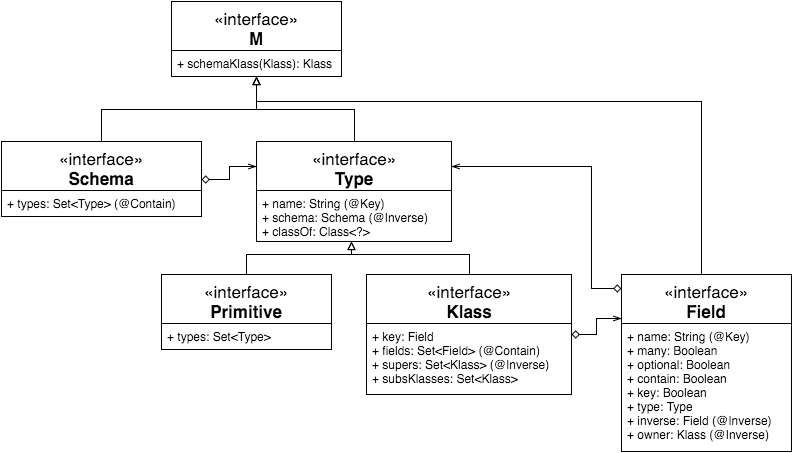

The diagram above was exported from draw.io. Its source (the exported page's mxGraphModel, read from the mxfile embedded in the PNG):
<mxGraphModel dx="954" dy="535" grid="1" gridSize="10" guides="1" tooltips="1" connect="1" arrows="1" fold="1" page="1" pageScale="1" pageWidth="826" pageHeight="1169" background="#ffffff" math="0" shadow="0">
  <root>
    <mxCell id="0" />
    <mxCell id="1" parent="0" />
    <mxCell id="65d5ef91a3300129-1" value="&lt;span&gt;&lt;span style=&quot;font-weight: normal&quot;&gt;«interface»&lt;/span&gt;&lt;br&gt;&lt;/span&gt;M&lt;br&gt;&lt;br&gt;" style="swimlane;html=1;fontStyle=1;align=center;verticalAlign=top;childLayout=stackLayout;horizontal=1;startSize=49;horizontalStack=0;resizeParent=1;resizeLast=0;collapsible=1;marginBottom=0;swimlaneFillColor=#ffffff;fillColor=none;fontSize=17;" vertex="1" parent="1">
      <mxGeometry x="200" y="20" width="170" height="75" as="geometry" />
    </mxCell>
    <mxCell id="65d5ef91a3300129-2" value="+ schemaKlass(Klass): Klass" style="text;html=1;strokeColor=none;fillColor=none;align=left;verticalAlign=top;spacingLeft=4;spacingRight=4;whiteSpace=wrap;overflow=hidden;rotatable=0;points=[[0,0.5],[1,0.5]];portConstraint=eastwest;" vertex="1" parent="65d5ef91a3300129-1">
      <mxGeometry y="49" width="170" height="26" as="geometry" />
    </mxCell>
    <mxCell id="65d5ef91a3300129-19" style="edgeStyle=orthogonalEdgeStyle;rounded=0;html=1;startArrow=none;startFill=0;endArrow=block;endFill=0;jettySize=auto;orthogonalLoop=1;strokeWidth=1;fontSize=17;" edge="1" parent="1" source="65d5ef91a3300129-3" target="65d5ef91a3300129-1">
      <mxGeometry relative="1" as="geometry">
        <Array as="points">
          <mxPoint x="130" y="128" />
          <mxPoint x="285" y="128" />
        </Array>
      </mxGeometry>
    </mxCell>
    <mxCell id="65d5ef91a3300129-22" style="edgeStyle=orthogonalEdgeStyle;rounded=0;html=1;entryX=0;entryY=0.25;startArrow=diamond;startFill=0;endArrow=openThin;endFill=0;jettySize=auto;orthogonalLoop=1;strokeWidth=1;fontSize=17;" edge="1" parent="1" source="65d5ef91a3300129-3" target="65d5ef91a3300129-5">
      <mxGeometry relative="1" as="geometry" />
    </mxCell>
    <mxCell id="65d5ef91a3300129-3" value="&lt;span&gt;&lt;span style=&quot;font-weight: normal&quot;&gt;«interface»&lt;/span&gt;&lt;br&gt;&lt;/span&gt;Schema&lt;br&gt;&lt;br&gt;" style="swimlane;html=1;fontStyle=1;align=center;verticalAlign=top;childLayout=stackLayout;horizontal=1;startSize=49;horizontalStack=0;resizeParent=1;resizeLast=0;collapsible=1;marginBottom=0;swimlaneFillColor=#ffffff;fillColor=none;fontSize=17;" vertex="1" parent="1">
      <mxGeometry x="30" y="160" width="200" height="75" as="geometry" />
    </mxCell>
    <mxCell id="65d5ef91a3300129-4" value="+ types: Set&amp;lt;Type&amp;gt; (@Contain)" style="text;html=1;strokeColor=none;fillColor=none;align=left;verticalAlign=top;spacingLeft=4;spacingRight=4;whiteSpace=wrap;overflow=hidden;rotatable=0;points=[[0,0.5],[1,0.5]];portConstraint=eastwest;" vertex="1" parent="65d5ef91a3300129-3">
      <mxGeometry y="49" width="200" height="26" as="geometry" />
    </mxCell>
    <mxCell id="65d5ef91a3300129-20" style="edgeStyle=orthogonalEdgeStyle;rounded=0;html=1;startArrow=none;startFill=0;endArrow=block;endFill=0;jettySize=auto;orthogonalLoop=1;strokeWidth=1;fontSize=17;" edge="1" parent="1" source="65d5ef91a3300129-5" target="65d5ef91a3300129-1">
      <mxGeometry relative="1" as="geometry" />
    </mxCell>
    <mxCell id="65d5ef91a3300129-5" value="&lt;span&gt;&lt;span style=&quot;font-weight: normal&quot;&gt;«interface»&lt;/span&gt;&lt;br&gt;&lt;/span&gt;Type&lt;br&gt;&lt;br&gt;" style="swimlane;html=1;fontStyle=1;align=center;verticalAlign=top;childLayout=stackLayout;horizontal=1;startSize=49;horizontalStack=0;resizeParent=1;resizeLast=0;collapsible=1;marginBottom=0;swimlaneFillColor=#ffffff;fillColor=none;fontSize=17;" vertex="1" parent="1">
      <mxGeometry x="285" y="160" width="195" height="100" as="geometry" />
    </mxCell>
    <mxCell id="65d5ef91a3300129-6" value="+ name: String (@Key)&lt;div&gt;+ schema: Schema (@Inverse)&lt;/div&gt;&lt;div&gt;+ classOf: Class&amp;lt;?&amp;gt;&lt;/div&gt;" style="text;html=1;strokeColor=none;fillColor=none;align=left;verticalAlign=top;spacingLeft=4;spacingRight=4;whiteSpace=wrap;overflow=hidden;rotatable=0;points=[[0,0.5],[1,0.5]];portConstraint=eastwest;" vertex="1" parent="65d5ef91a3300129-5">
      <mxGeometry y="49" width="195" height="51" as="geometry" />
    </mxCell>
    <mxCell id="65d5ef91a3300129-17" style="edgeStyle=orthogonalEdgeStyle;rounded=0;html=1;startArrow=none;startFill=0;endArrow=block;endFill=0;jettySize=auto;orthogonalLoop=1;strokeWidth=1;fontSize=17;" edge="1" parent="1" source="65d5ef91a3300129-7">
      <mxGeometry relative="1" as="geometry">
        <mxPoint x="380" y="260" as="targetPoint" />
        <Array as="points">
          <mxPoint x="498" y="273" />
          <mxPoint x="380" y="273" />
        </Array>
      </mxGeometry>
    </mxCell>
    <mxCell id="65d5ef91a3300129-23" style="edgeStyle=orthogonalEdgeStyle;rounded=0;html=1;entryX=0;entryY=0.25;startArrow=diamond;startFill=0;endArrow=openThin;endFill=0;jettySize=auto;orthogonalLoop=1;strokeWidth=1;fontSize=17;" edge="1" parent="1" source="65d5ef91a3300129-7" target="65d5ef91a3300129-11">
      <mxGeometry relative="1" as="geometry" />
    </mxCell>
    <mxCell id="65d5ef91a3300129-7" value="&lt;span&gt;&lt;span style=&quot;font-weight: normal&quot;&gt;«interface»&lt;/span&gt;&lt;br&gt;&lt;/span&gt;Klass&lt;br&gt;&lt;br&gt;" style="swimlane;html=1;fontStyle=1;align=center;verticalAlign=top;childLayout=stackLayout;horizontal=1;startSize=49;horizontalStack=0;resizeParent=1;resizeLast=0;collapsible=1;marginBottom=0;swimlaneFillColor=#ffffff;fillColor=none;fontSize=17;" vertex="1" parent="1">
      <mxGeometry x="395" y="293" width="205" height="120" as="geometry" />
    </mxCell>
    <mxCell id="65d5ef91a3300129-8" value="+ key: Field&lt;div&gt;+ fields: Set&amp;lt;Field&amp;gt; (@Contain)&lt;/div&gt;&lt;div&gt;+ supers: Set&amp;lt;Klass&amp;gt; (@Inverse)&lt;/div&gt;&lt;div&gt;+ subsKlasses: Set&amp;lt;Klass&amp;gt;&lt;/div&gt;&lt;div&gt;&lt;br&gt;&lt;/div&gt;" style="text;html=1;strokeColor=none;fillColor=none;align=left;verticalAlign=top;spacingLeft=4;spacingRight=4;whiteSpace=wrap;overflow=hidden;rotatable=0;points=[[0,0.5],[1,0.5]];portConstraint=eastwest;" vertex="1" parent="65d5ef91a3300129-7">
      <mxGeometry y="49" width="205" height="71" as="geometry" />
    </mxCell>
    <mxCell id="65d5ef91a3300129-16" style="edgeStyle=orthogonalEdgeStyle;rounded=0;html=1;entryX=0.487;entryY=1;entryPerimeter=0;startArrow=none;startFill=0;endArrow=block;endFill=0;jettySize=auto;orthogonalLoop=1;strokeWidth=1;fontSize=17;" edge="1" parent="1" source="65d5ef91a3300129-9" target="65d5ef91a3300129-6">
      <mxGeometry relative="1" as="geometry" />
    </mxCell>
    <mxCell id="65d5ef91a3300129-9" value="&lt;span&gt;&lt;span style=&quot;font-weight: normal&quot;&gt;«interface»&lt;/span&gt;&lt;br&gt;&lt;/span&gt;Primitive&lt;br&gt;&lt;br&gt;" style="swimlane;html=1;fontStyle=1;align=center;verticalAlign=top;childLayout=stackLayout;horizontal=1;startSize=49;horizontalStack=0;resizeParent=1;resizeLast=0;collapsible=1;marginBottom=0;swimlaneFillColor=#ffffff;fillColor=none;fontSize=17;" vertex="1" parent="1">
      <mxGeometry x="190" y="293" width="170" height="75" as="geometry" />
    </mxCell>
    <mxCell id="65d5ef91a3300129-10" value="+ types: Set&amp;lt;Type&amp;gt;" style="text;html=1;strokeColor=none;fillColor=none;align=left;verticalAlign=top;spacingLeft=4;spacingRight=4;whiteSpace=wrap;overflow=hidden;rotatable=0;points=[[0,0.5],[1,0.5]];portConstraint=eastwest;" vertex="1" parent="65d5ef91a3300129-9">
      <mxGeometry y="49" width="170" height="26" as="geometry" />
    </mxCell>
    <mxCell id="65d5ef91a3300129-21" style="edgeStyle=orthogonalEdgeStyle;rounded=0;html=1;startArrow=none;startFill=0;endArrow=block;endFill=0;jettySize=auto;orthogonalLoop=1;strokeWidth=1;fontSize=17;" edge="1" parent="1" source="65d5ef91a3300129-11" target="65d5ef91a3300129-1">
      <mxGeometry relative="1" as="geometry">
        <Array as="points">
          <mxPoint x="730" y="120" />
          <mxPoint x="285" y="120" />
        </Array>
      </mxGeometry>
    </mxCell>
    <mxCell id="65d5ef91a3300129-24" style="edgeStyle=orthogonalEdgeStyle;rounded=0;html=1;entryX=1;entryY=0.25;startArrow=diamond;startFill=0;endArrow=openThin;endFill=0;jettySize=auto;orthogonalLoop=1;strokeWidth=1;fontSize=17;exitX=0;exitY=0.079;exitPerimeter=0;" edge="1" parent="1" source="65d5ef91a3300129-11" target="65d5ef91a3300129-5">
      <mxGeometry relative="1" as="geometry">
        <Array as="points">
          <mxPoint x="620" y="307" />
          <mxPoint x="620" y="185" />
        </Array>
      </mxGeometry>
    </mxCell>
    <mxCell id="65d5ef91a3300129-11" value="&lt;span&gt;&lt;span style=&quot;font-weight: normal&quot;&gt;«interface»&lt;/span&gt;&lt;br&gt;&lt;/span&gt;Field&lt;br&gt;&lt;br&gt;" style="swimlane;html=1;fontStyle=1;align=center;verticalAlign=top;childLayout=stackLayout;horizontal=1;startSize=49;horizontalStack=0;resizeParent=1;resizeLast=0;collapsible=1;marginBottom=0;swimlaneFillColor=#ffffff;fillColor=none;fontSize=17;" vertex="1" parent="1">
      <mxGeometry x="650" y="293" width="170" height="177" as="geometry" />
    </mxCell>
    <mxCell id="65d5ef91a3300129-12" value="&lt;span&gt;+ name: String (@Key)&lt;/span&gt;&lt;div&gt;&lt;span&gt;+ many: Boolean&lt;/span&gt;&lt;/div&gt;&lt;div&gt;&lt;span&gt;+ optional: Boolean&lt;/span&gt;&lt;/div&gt;&lt;div&gt;&lt;span&gt;+ contain: Boolean&lt;/span&gt;&lt;span&gt;&lt;br&gt;&lt;/span&gt;&lt;/div&gt;&lt;div&gt;&lt;span&gt;+ key: Boolean&lt;/span&gt;&lt;span&gt;&lt;br&gt;&lt;/span&gt;&lt;/div&gt;&lt;div&gt;&lt;span&gt;+ type: Type&lt;/span&gt;&lt;span&gt;&lt;br&gt;&lt;/span&gt;&lt;/div&gt;&lt;div&gt;&lt;span&gt;+ inverse: Field (@Inverse)&lt;/span&gt;&lt;span&gt;&lt;br&gt;&lt;/span&gt;&lt;/div&gt;&lt;div&gt;&lt;span&gt;+ owner: Klass (@Inverse)&lt;/span&gt;&lt;span&gt;&lt;br&gt;&lt;/span&gt;&lt;/div&gt;" style="text;html=1;strokeColor=none;fillColor=none;align=left;verticalAlign=top;spacingLeft=4;spacingRight=4;whiteSpace=wrap;overflow=hidden;rotatable=0;points=[[0,0.5],[1,0.5]];portConstraint=eastwest;" vertex="1" parent="65d5ef91a3300129-11">
      <mxGeometry y="49" width="170" height="121" as="geometry" />
    </mxCell>
  </root>
</mxGraphModel>